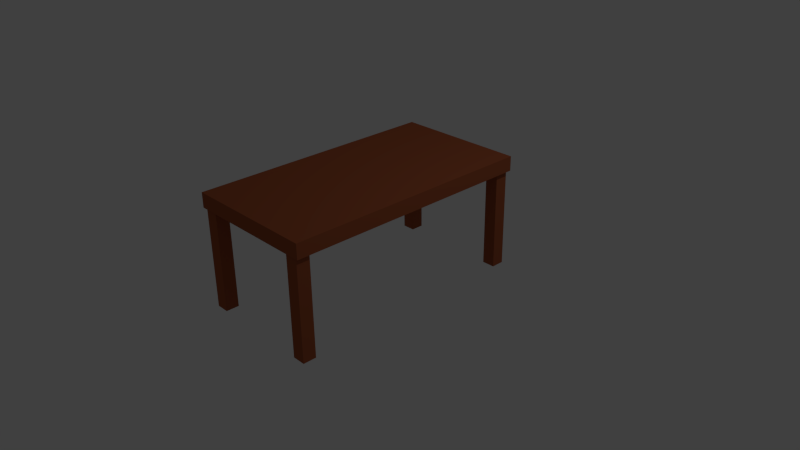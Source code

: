 # Source: Table.blend  (saved by Blender 2.75.0; exported with 4.5.12 LTS)
import bpy
from mathutils import Matrix  # noqa: F401  (used for matrix-valued properties, if any)

bpy.ops.wm.read_factory_settings(use_empty=True)
scene = bpy.context.scene
scene.name = 'Scene'

# ---- collections
col_collection_1 = bpy.data.collections.new('Collection 1'); scene.collection.children.link(col_collection_1)

# ---- materials (node trees are filled in below, after node groups)
mat_material_001 = bpy.data.materials.new('Material.001')
mat_material_001.alpha_threshold = 0.0
mat_material_001.roughness = 0.5

# ---- material node trees
mat_material_001.use_nodes = True; mat_material_001.node_tree.nodes.clear()
_N = mat_material_001.node_tree.nodes; _L = mat_material_001.node_tree.links
n0 = _N.new('ShaderNodeOutputMaterial'); n0.name = 'Material Output'; n0.location = (300, 300)
n1 = _N.new('ShaderNodeBsdfDiffuse'); n1.name = 'Diffuse BSDF'; n1.location = (10, 300)
n1.inputs[0].default_value = (0.3588, 0.09441, 0.03856, 1.0)
_L.new(n1.outputs[0], n0.inputs[0])
n0.is_active_output = True

# ---- world
world_world = bpy.data.worlds.new('World'); scene.world = world_world
world_world.color = (0.05088, 0.05088, 0.05088)
world_world.use_sun_shadow = False
world_world.sun_shadow_jitter_overblur = 0.0
world_world.cycles.sampling_method = 'MANUAL'
world_world.cycles.sample_map_resolution = 256

# ---- cameras
cam_camera = bpy.data.cameras.new('Camera')
cam_camera.clip_end = 100.0
cam_camera.lens = 35.0
cam_camera.sensor_width = 32.0
cam_camera.sensor_height = 18.0
cam_camera.ortho_scale = 7.314
cam_camera.dof.focus_distance = 0.0

# ---- lights
light_lamp = bpy.data.lights.new('Lamp', 'POINT')
light_lamp.transmission_factor = 0.0
light_lamp.cutoff_distance = 30.0
light_lamp.energy = 100.0
light_lamp.shadow_buffer_clip_start = 1.001
light_lamp.shadow_soft_size = 0.1
light_lamp.shadow_maximum_resolution = 0.006
light_lamp.use_absolute_resolution = True
light_lamp.cycles.use_multiple_importance_sampling = False

# ---- meshes
me_cube_008 = bpy.data.meshes.new('Cube.008')
me_cube_008.from_pydata([(-1.552, -0.929, 0.02628), (-1.552, 3.875, 0.02628), (-1.552, 3.875, -0.2532), (-1.552, -0.929, -0.2532), (1.0, -0.929, 0.02628), (1.0, -0.929, -0.2532), (1.0, 3.875, 0.02628), (1.0, 3.875, -0.2532), (-1.478, -0.9013, -0.2532), (-1.478, 3.592, -0.2532), (-1.229, -0.6517, -0.2532), (-1.478, -0.6517, -0.2532), (-1.229, -0.9013, -0.2532), (0.6965, -0.9013, -0.2532), (0.9461, -0.9013, -0.2532), (0.9461, -0.6517, -0.2532), (0.814, 3.841, -0.2532), (0.6965, 3.841, -0.2532), (0.6965, 3.82, -0.2532), (-1.229, 3.592, -0.2532), (-1.229, 3.841, -0.2532), (-1.478, 3.841, -0.2532), (-1.478, -0.6517, -2.15), (-1.478, -0.9013, -2.15), (0.6965, -0.6517, -0.2532), (0.6965, 3.592, -0.2532), (0.9461, 3.592, -0.2532), (0.9461, 3.841, -0.2532), (-1.229, -0.6517, -2.15), (-1.229, -0.9013, -2.15), (0.6965, -0.9013, -2.15), (0.9461, -0.9013, -2.15), (0.9461, -0.6517, -2.15), (-1.478, 3.841, -2.15), (-1.478, 3.592, -2.15), (-1.229, 3.592, -2.15), (-1.229, 3.841, -2.15), (0.6965, -0.6517, -2.15), (0.6965, 3.841, -2.15), (0.6965, 3.592, -2.15), (0.9461, 3.841, -2.15), (0.9461, 3.592, -2.15), (0.7419, -0.929, 0.02628), (0.7419, -0.929, -0.2532), (0.7419, 3.875, 0.02628), (0.7419, 3.875, -0.2532)], [], [(0, 1, 2, 3), (42, 0, 3, 43), (42, 44, 1, 0), (44, 6, 7, 45), (8, 3, 2, 9, 10, 11), (6, 4, 5, 7), (3, 8, 12, 13, 14, 15, 7, 5, 43), (9, 2, 45, 7, 16, 17, 18, 19, 20, 21), (11, 22, 23, 8), (7, 15, 24, 13, 12, 10, 9, 19, 18, 25, 26, 27, 16), (10, 28, 22, 11), (8, 23, 29, 12), (13, 30, 31, 14), (14, 31, 32, 15), (21, 33, 34, 9), (19, 35, 36, 20), (20, 36, 33, 21), (23, 22, 28, 29), (15, 32, 37, 24), (24, 37, 30, 13), (12, 29, 28, 10), (9, 34, 35, 19), (30, 37, 32, 31), (34, 33, 36, 35), (17, 38, 39, 25, 18), (27, 40, 38, 17, 16), (39, 38, 40, 41), (25, 39, 41, 26), (26, 41, 40, 27), (1, 44, 45, 2), (4, 42, 43, 5), (4, 6, 44, 42)])
me_cube_008.materials.append(mat_material_001)
me_cube_008.use_remesh_preserve_volume = False
me_cube_008.use_remesh_preserve_attributes = False
me_cube_008.use_mirror_vertex_groups = False
me_cube_008.update()

# ---- objects
ob_cube_000 = bpy.data.objects.new('Cube.000', me_cube_008)
ob_lamp = bpy.data.objects.new('Lamp', light_lamp)
ob_camera = bpy.data.objects.new('Camera', cam_camera)

# ---- transforms, parenting, visibility, modifiers, constraints
ob_cube_000.location = (0.1109, 0.6085, 1.315)
ob_cube_000.rotation_euler = (0.0, -0.0, -3.142)
ob_cube_000.scale = (0.6806, 0.6806, 0.6806)
ob_cube_000.lineart.crease_threshold = 0.0
ob_lamp.location = (4.076, 1.005, 5.904)
ob_lamp.rotation_euler = (0.6503, 0.05522, 1.866)
ob_lamp.lock_rotations_4d = False
ob_lamp.empty_display_type = 'ARROWS'
ob_lamp.color = (0.0, 0.0, 0.0, 0.0)
ob_lamp.lineart.crease_threshold = 0.0
ob_camera.location = (7.481, -6.508, 5.344)
ob_camera.rotation_euler = (1.109, 0.01082, 0.8149)
ob_camera.lock_rotations_4d = False
ob_camera.empty_display_type = 'ARROWS'
ob_camera.color = (0.0, 0.0, 0.0, 0.0)
ob_camera.display_type = 'WIRE'
ob_camera.lineart.crease_threshold = 0.0

# ---- collection membership
col_collection_1.objects.link(ob_cube_000)
col_collection_1.objects.link(ob_lamp)
col_collection_1.objects.link(ob_camera)

# ---- scene / render settings (as saved in the file)
scene.camera = ob_camera
scene.frame_start = 1; scene.frame_end = 250; scene.frame_set(1)
scene.render.engine = 'CYCLES'
scene.render.resolution_percentage = 50
scene.render.dither_intensity = 0.0
scene.cycles.use_denoising = False
scene.cycles.samples = 10
scene.cycles.sampling_pattern = 'TABULATED_SOBOL'
scene.cycles.light_sampling_threshold = 0.0
scene.cycles.use_adaptive_sampling = False
scene.cycles.use_light_tree = False
scene.cycles.blur_glossy = 0.0
scene.cycles.pixel_filter_type = 'GAUSSIAN'
scene.cycles.sample_clamp_indirect = 0.0
scene.view_settings.view_transform = 'Standard'
bpy.context.view_layer.update()
